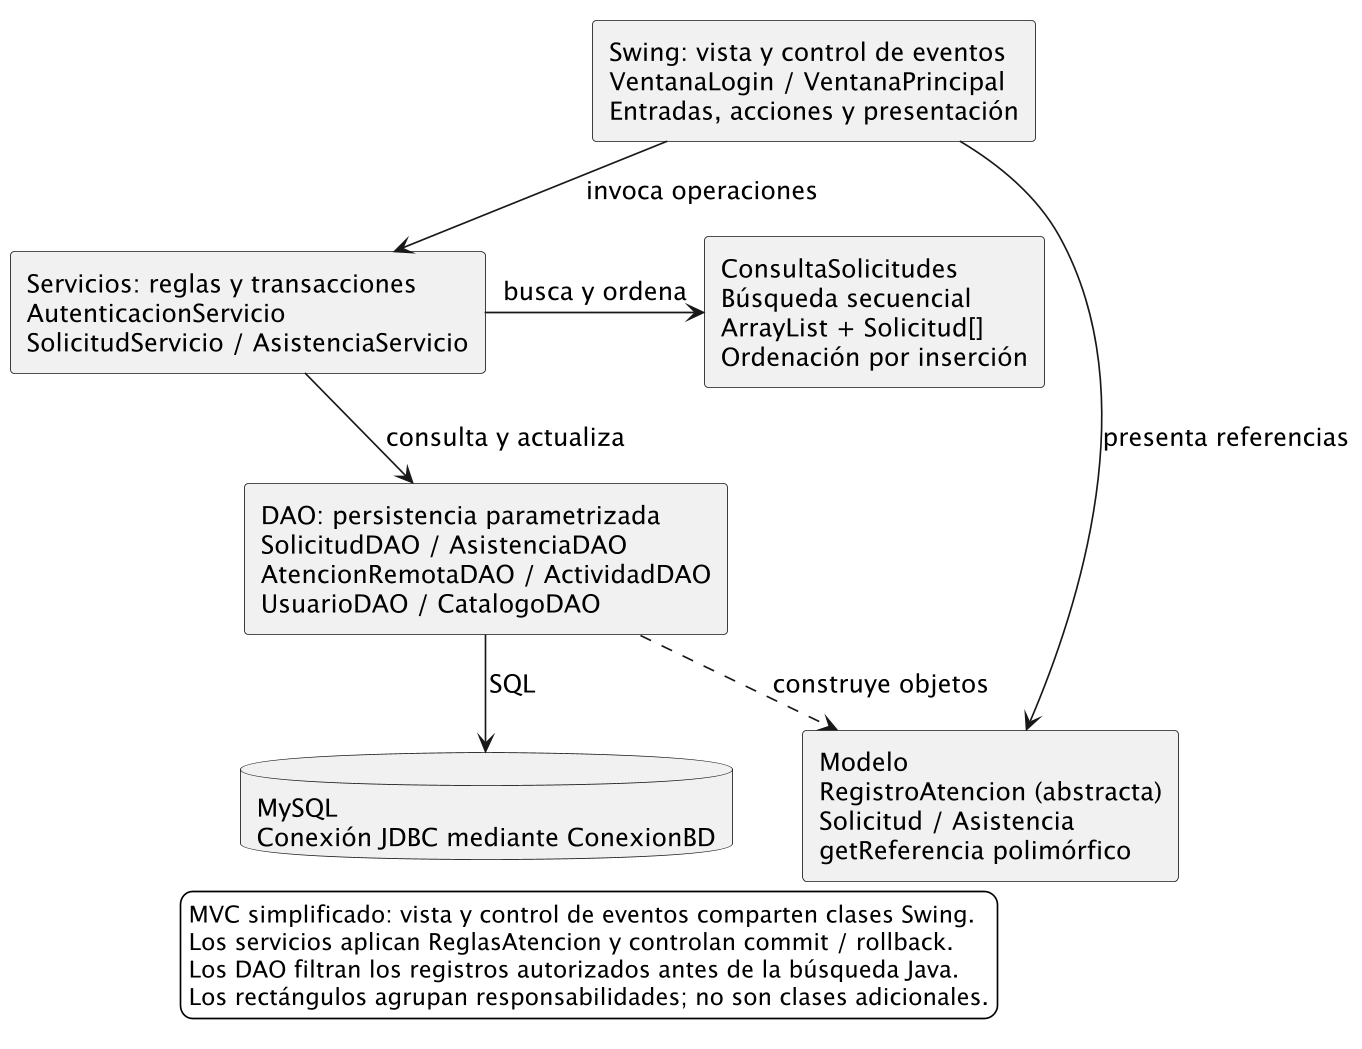

The diagram above was rendered by PlantUML. Its source (embedded in the PNG):
@startuml 13_mvc_y_consulta
!pragma layout smetana
skinparam monochrome true
skinparam backgroundColor white
skinparam shadowing false
skinparam defaultFontName SansSerif
skinparam defaultFontSize 15
skinparam dpi 160
top to bottom direction
rectangle "Swing: vista y control de eventos\nVentanaLogin / VentanaPrincipal\nEntradas, acciones y presentación" as Interfaz
rectangle "Servicios: reglas y transacciones\nAutenticacionServicio\nSolicitudServicio / AsistenciaServicio" as Servicios
rectangle "ConsultaSolicitudes\nBúsqueda secuencial\nArrayList + Solicitud[]\nOrdenación por inserción" as Consulta
rectangle "Modelo\nRegistroAtencion (abstracta)\nSolicitud / Asistencia\ngetReferencia polimórfico" as Modelo
rectangle "DAO: persistencia parametrizada\nSolicitudDAO / AsistenciaDAO\nAtencionRemotaDAO / ActividadDAO\nUsuarioDAO / CatalogoDAO" as Datos
database "MySQL\nConexión JDBC mediante ConexionBD" as Base
Interfaz -down-> Servicios : invoca operaciones
Servicios -down-> Datos : consulta y actualiza
Datos -down-> Base : SQL
Servicios -right-> Consulta : busca y ordena
Interfaz -right-> Modelo : presenta referencias
Datos ..> Modelo : construye objetos
legend bottom
 MVC simplificado: vista y control de eventos comparten clases Swing.
 Los servicios aplican ReglasAtencion y controlan commit / rollback.
 Los DAO filtran los registros autorizados antes de la búsqueda Java.
 Los rectángulos agrupan responsabilidades; no son clases adicionales.
endlegend
@enduml